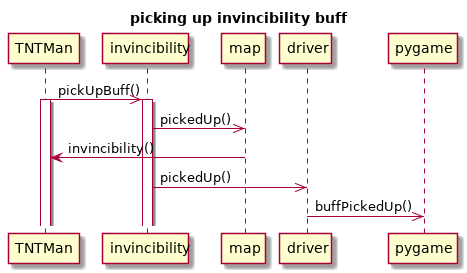

The diagram above was rendered by PlantUML. Its source (embedded in the PNG):
@startuml
title picking up invincibility buff
participant driver order 30
participant pygame order 40
participant map order 20
participant invincibility order 15
TNTMan ->> invincibility: pickUpBuff()
activate TNTMan
activate invincibility
invincibility ->> map: pickedUp()
map -> TNTMan: invincibility()
invincibility ->> driver: pickedUp()
driver ->> pygame: buffPickedUp()
@enduml